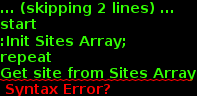

The diagram above was rendered by PlantUML. Its source (embedded in the PNG):
@startuml
title *run_all_daily* Workflow
start
:Init Sites Array;
repeat
Get site from Sites Array
  :Run mtc.py on site;
  :Zip up log files and store them in /usr/local/status
  :Remove any files that could affect statistics;
repeat while (More sites?)
repeat
Get site from Sites Array
  :Run stat.sh on site;
repeat while (More sites?)
:Zip up statistics and store them in /usr/local/status
:Email logs and statistics.

@enduml